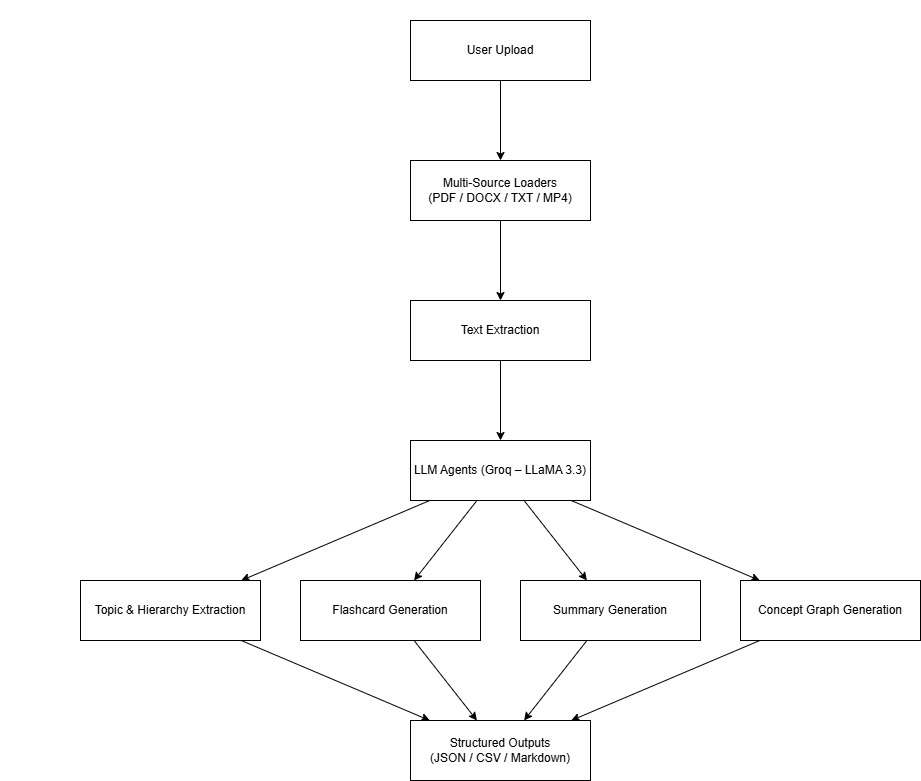

The diagram above was exported from draw.io. Its source (the exported page's mxGraphModel, read from the mxfile embedded in the PNG):
<mxGraphModel dx="1708" dy="745" grid="1" gridSize="10" guides="1" tooltips="1" connect="1" arrows="1" fold="1" page="1" pageScale="1" pageWidth="850" pageHeight="1100" math="0" shadow="0">
  <root>
    <mxCell id="0" />
    <mxCell id="1" parent="0" />
    <mxCell id="style_rect" parent="1" style="shape=rectangle;whiteSpace=wrap;html=1;fillColor=#ffffff;strokeColor=#000000;fontColor=#000000;align=center;verticalAlign=middle;" vertex="1">
      <mxGeometry as="geometry" />
    </mxCell>
    <mxCell id="style_arrow" edge="1" parent="1" style="endArrow=classic;html=1;rounded=0;strokeColor=#000000;">
      <mxGeometry as="geometry" />
    </mxCell>
    <mxCell id="2" parent="1" style="shape=rectangle;whiteSpace=wrap;html=1;fillColor=#ffffff;strokeColor=#000000;fontColor=#000000;align=center;verticalAlign=middle;" value="User Upload" vertex="1">
      <mxGeometry height="60" width="180" x="410" y="20" as="geometry" />
    </mxCell>
    <mxCell id="3" parent="1" style="shape=rectangle;whiteSpace=wrap;html=1;fillColor=#ffffff;strokeColor=#000000;fontColor=#000000;align=center;verticalAlign=middle;" value="Multi-Source Loaders&lt;br&gt;(PDF / DOCX / TXT / MP4)" vertex="1">
      <mxGeometry height="60" width="180" x="410" y="160" as="geometry" />
    </mxCell>
    <mxCell id="4" parent="1" style="shape=rectangle;whiteSpace=wrap;html=1;fillColor=#ffffff;strokeColor=#000000;fontColor=#000000;align=center;verticalAlign=middle;" value="Text Extraction" vertex="1">
      <mxGeometry height="60" width="180" x="410" y="300" as="geometry" />
    </mxCell>
    <mxCell id="5" parent="1" style="shape=rectangle;whiteSpace=wrap;html=1;fillColor=#ffffff;strokeColor=#000000;fontColor=#000000;align=center;verticalAlign=middle;" value="LLM Agents (Groq – LLaMA 3.3)" vertex="1">
      <mxGeometry height="60" width="180" x="410" y="440" as="geometry" />
    </mxCell>
    <mxCell id="6" parent="1" style="shape=rectangle;whiteSpace=wrap;html=1;fillColor=#ffffff;strokeColor=#000000;fontColor=#000000;align=center;verticalAlign=middle;" value="Topic &amp; Hierarchy Extraction" vertex="1">
      <mxGeometry height="60" width="180" x="80" y="580" as="geometry" />
    </mxCell>
    <mxCell id="7" parent="1" style="shape=rectangle;whiteSpace=wrap;html=1;fillColor=#ffffff;strokeColor=#000000;fontColor=#000000;align=center;verticalAlign=middle;" value="Flashcard Generation" vertex="1">
      <mxGeometry height="60" width="180" x="300" y="580" as="geometry" />
    </mxCell>
    <mxCell id="8" parent="1" style="shape=rectangle;whiteSpace=wrap;html=1;fillColor=#ffffff;strokeColor=#000000;fontColor=#000000;align=center;verticalAlign=middle;" value="Summary Generation" vertex="1">
      <mxGeometry height="60" width="180" x="520" y="580" as="geometry" />
    </mxCell>
    <mxCell id="9" parent="1" style="shape=rectangle;whiteSpace=wrap;html=1;fillColor=#ffffff;strokeColor=#000000;fontColor=#000000;align=center;verticalAlign=middle;" value="Concept Graph Generation" vertex="1">
      <mxGeometry height="60" width="180" x="740" y="580" as="geometry" />
    </mxCell>
    <mxCell id="10" parent="1" style="shape=rectangle;whiteSpace=wrap;html=1;fillColor=#ffffff;strokeColor=#000000;fontColor=#000000;align=center;verticalAlign=middle;" value="Structured Outputs&lt;br&gt;(JSON / CSV / Markdown)" vertex="1">
      <mxGeometry height="60" width="180" x="410" y="720" as="geometry" />
    </mxCell>
    <mxCell id="11" edge="1" parent="1" source="2" style="endArrow=classic;html=1;rounded=0;strokeColor=#000000;" target="3">
      <mxGeometry relative="1" as="geometry">
        <mxPoint x="500" y="120" as="sourcePoint" />
        <mxPoint x="500" y="160" as="targetPoint" />
      </mxGeometry>
    </mxCell>
    <mxCell id="12" edge="1" parent="1" source="3" style="endArrow=classic;html=1;rounded=0;strokeColor=#000000;" target="4">
      <mxGeometry relative="1" as="geometry">
        <mxPoint x="500" y="220" as="sourcePoint" />
        <mxPoint x="500" y="260" as="targetPoint" />
      </mxGeometry>
    </mxCell>
    <mxCell id="13" edge="1" parent="1" source="4" style="endArrow=classic;html=1;rounded=0;strokeColor=#000000;" target="5">
      <mxGeometry relative="1" as="geometry">
        <mxPoint x="500" y="360" as="sourcePoint" />
        <mxPoint x="500" y="400" as="targetPoint" />
      </mxGeometry>
    </mxCell>
    <mxCell id="14" edge="1" parent="1" source="5" style="endArrow=classic;html=1;rounded=0;strokeColor=#000000;" target="6">
      <mxGeometry relative="1" as="geometry">
        <mxPoint x="500" y="500" as="sourcePoint" />
        <mxPoint x="170" y="580" as="targetPoint" />
      </mxGeometry>
    </mxCell>
    <mxCell id="15" edge="1" parent="1" source="5" style="endArrow=classic;html=1;rounded=0;strokeColor=#000000;" target="7">
      <mxGeometry relative="1" as="geometry">
        <mxPoint x="500" y="500" as="sourcePoint" />
        <mxPoint x="390" y="580" as="targetPoint" />
      </mxGeometry>
    </mxCell>
    <mxCell id="16" edge="1" parent="1" source="5" style="endArrow=classic;html=1;rounded=0;strokeColor=#000000;" target="8">
      <mxGeometry relative="1" as="geometry">
        <mxPoint x="500" y="500" as="sourcePoint" />
        <mxPoint x="610" y="580" as="targetPoint" />
      </mxGeometry>
    </mxCell>
    <mxCell id="17" edge="1" parent="1" source="5" style="endArrow=classic;html=1;rounded=0;strokeColor=#000000;" target="9">
      <mxGeometry relative="1" as="geometry">
        <mxPoint x="500" y="500" as="sourcePoint" />
        <mxPoint x="830" y="580" as="targetPoint" />
      </mxGeometry>
    </mxCell>
    <mxCell id="18" edge="1" parent="1" source="6" style="endArrow=classic;html=1;rounded=0;strokeColor=#000000;" target="10">
      <mxGeometry relative="1" as="geometry">
        <mxPoint x="170" y="640" as="sourcePoint" />
        <mxPoint x="500" y="720" as="targetPoint" />
      </mxGeometry>
    </mxCell>
    <mxCell id="19" edge="1" parent="1" source="7" style="endArrow=classic;html=1;rounded=0;strokeColor=#000000;" target="10">
      <mxGeometry relative="1" as="geometry">
        <mxPoint x="390" y="640" as="sourcePoint" />
        <mxPoint x="500" y="720" as="targetPoint" />
      </mxGeometry>
    </mxCell>
    <mxCell id="20" edge="1" parent="1" source="8" style="endArrow=classic;html=1;rounded=0;strokeColor=#000000;" target="10">
      <mxGeometry relative="1" as="geometry">
        <mxPoint x="610" y="640" as="sourcePoint" />
        <mxPoint x="500" y="720" as="targetPoint" />
      </mxGeometry>
    </mxCell>
    <mxCell id="21" edge="1" parent="1" source="9" style="endArrow=classic;html=1;rounded=0;strokeColor=#000000;" target="10">
      <mxGeometry relative="1" as="geometry">
        <mxPoint x="830" y="640" as="sourcePoint" />
        <mxPoint x="500" y="720" as="targetPoint" />
      </mxGeometry>
    </mxCell>
  </root>
</mxGraphModel>